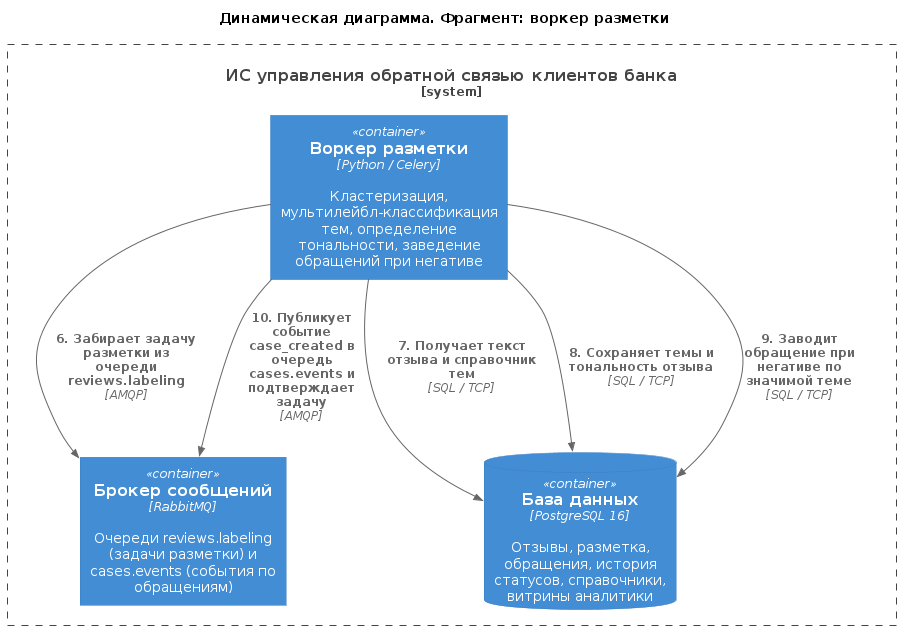

The diagram above was rendered by PlantUML. Its source (embedded in the PNG):
@startuml "ml_dynamic.puml"
!include https://raw.githubusercontent.com/plantuml-stdlib/C4-PlantUML/master/C4_Container.puml
!include ../../main.puml

' Индивидуальная версия: ML, воркер разметки. Глоссарий ID и правила: см. context_l1.puml тимлида
' Нумерация шагов сквозная и совпадает с общей диаграммой dynamic_process.puml.
' Показаны шаги общего процесса, в которых участвует labeling_worker.

title Динамическая диаграмма. Фрагмент: воркер разметки

System_Boundary($ID_FEEDBACK_SYSTEM, "ИС управления обратной связью клиентов банка") {
    Container($ID_LABELING_WORKER, "Воркер разметки", "Python / Celery", "Кластеризация, мультилейбл-классификация тем, определение тональности, заведение обращений при негативе")
    Container($ID_MESSAGE_BROKER, "Брокер сообщений", "RabbitMQ", "Очереди reviews.labeling (задачи разметки) и cases.events (события по обращениям)")
    ContainerDb($ID_DATABASE, "База данных", "PostgreSQL 16", "Отзывы, разметка, обращения, история статусов, справочники, витрины аналитики")
}

Rel($ID_LABELING_WORKER, $ID_MESSAGE_BROKER, "6. Забирает задачу разметки из очереди reviews.labeling", "AMQP")
Rel($ID_LABELING_WORKER, $ID_DATABASE, "7. Получает текст отзыва и справочник тем", "SQL / TCP")
Rel($ID_LABELING_WORKER, $ID_DATABASE, "8. Сохраняет темы и тональность отзыва", "SQL / TCP")
Rel($ID_LABELING_WORKER, $ID_DATABASE, "9. Заводит обращение при негативе по значимой теме", "SQL / TCP")
Rel($ID_LABELING_WORKER, $ID_MESSAGE_BROKER, "10. Публикует событие case_created в очередь cases.events и подтверждает задачу", "AMQP")
@enduml